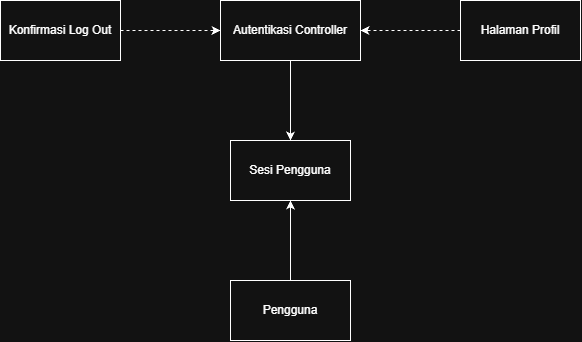

The diagram above was exported from draw.io. Its source (the exported page's mxGraphModel, read from the mxfile embedded in the PNG):
<mxGraphModel dx="1201" dy="811" grid="1" gridSize="10" guides="1" tooltips="1" connect="1" arrows="1" fold="1" page="1" pageScale="1" pageWidth="827" pageHeight="1169" math="0" shadow="0">
  <root>
    <mxCell id="0" />
    <mxCell id="1" parent="0" />
    <mxCell id="Df5dgBhATXeovDMNyqQA-1" parent="1" style="rounded=0;whiteSpace=wrap;html=1;" value="Konfirmasi Log Out" vertex="1">
      <mxGeometry height="60" width="120" x="70" y="110" as="geometry" />
    </mxCell>
    <mxCell id="Df5dgBhATXeovDMNyqQA-2" edge="1" parent="1" source="Df5dgBhATXeovDMNyqQA-1" style="endArrow=classic;dashed=1;html=1;rounded=0;exitX=1;exitY=0.5;exitDx=0;exitDy=0;endFill=1;entryX=0;entryY=0.5;entryDx=0;entryDy=0;" target="Df5dgBhATXeovDMNyqQA-3" value="">
      <mxGeometry height="50" relative="1" width="50" as="geometry">
        <mxPoint x="390" y="430" as="sourcePoint" />
        <mxPoint x="480" y="140" as="targetPoint" />
      </mxGeometry>
    </mxCell>
    <mxCell id="Df5dgBhATXeovDMNyqQA-3" parent="1" style="rounded=0;whiteSpace=wrap;html=1;" value="Autentikasi Controller" vertex="1">
      <mxGeometry height="60" width="140" x="290" y="110" as="geometry" />
    </mxCell>
    <mxCell id="Df5dgBhATXeovDMNyqQA-4" parent="1" style="rounded=0;whiteSpace=wrap;html=1;" value="Sesi Pengguna" vertex="1">
      <mxGeometry height="60" width="120" x="300" y="250" as="geometry" />
    </mxCell>
    <mxCell id="Df5dgBhATXeovDMNyqQA-5" edge="1" parent="1" source="Df5dgBhATXeovDMNyqQA-3" style="endArrow=classic;html=1;rounded=0;exitX=0.5;exitY=1;exitDx=0;exitDy=0;entryX=0.5;entryY=0;entryDx=0;entryDy=0;" target="Df5dgBhATXeovDMNyqQA-4" value="">
      <mxGeometry height="50" relative="1" width="50" as="geometry">
        <mxPoint x="390" y="430" as="sourcePoint" />
        <mxPoint x="440" y="380" as="targetPoint" />
      </mxGeometry>
    </mxCell>
    <mxCell id="Df5dgBhATXeovDMNyqQA-6" parent="1" style="rounded=0;whiteSpace=wrap;html=1;" value="Pengguna" vertex="1">
      <mxGeometry height="60" width="120" x="300" y="390" as="geometry" />
    </mxCell>
    <mxCell id="Df5dgBhATXeovDMNyqQA-7" edge="1" parent="1" source="Df5dgBhATXeovDMNyqQA-6" style="endArrow=classic;html=1;rounded=0;exitX=0.5;exitY=0;exitDx=0;exitDy=0;entryX=0.5;entryY=1;entryDx=0;entryDy=0;" target="Df5dgBhATXeovDMNyqQA-4" value="">
      <mxGeometry height="50" relative="1" width="50" as="geometry">
        <mxPoint x="390" y="430" as="sourcePoint" />
        <mxPoint x="440" y="380" as="targetPoint" />
      </mxGeometry>
    </mxCell>
    <mxCell id="N3k6eqb0lR3NGKGp0IDu-2" parent="1" style="rounded=0;whiteSpace=wrap;html=1;" value="Halaman Profil" vertex="1">
      <mxGeometry height="60" width="120" x="530" y="110" as="geometry" />
    </mxCell>
    <mxCell id="N3k6eqb0lR3NGKGp0IDu-4" edge="1" parent="1" source="N3k6eqb0lR3NGKGp0IDu-2" style="endArrow=classic;dashed=1;html=1;rounded=0;entryX=1;entryY=0.5;entryDx=0;entryDy=0;exitX=0;exitY=0.5;exitDx=0;exitDy=0;startArrow=none;startFill=0;endFill=1;" target="Df5dgBhATXeovDMNyqQA-3" value="">
      <mxGeometry height="50" relative="1" width="50" as="geometry">
        <mxPoint x="390" y="430" as="sourcePoint" />
        <mxPoint x="440" y="380" as="targetPoint" />
      </mxGeometry>
    </mxCell>
  </root>
</mxGraphModel>